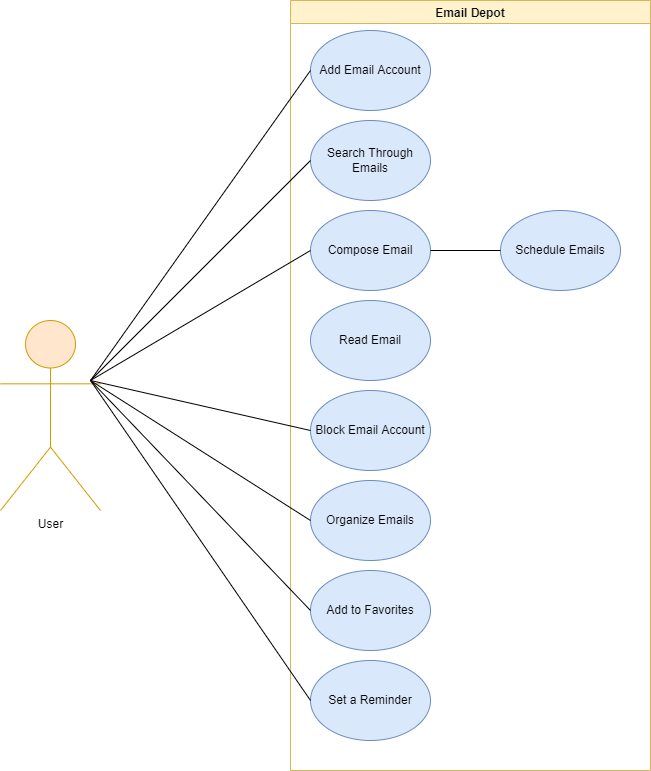

The diagram above was exported from draw.io. Its source (the exported page's mxGraphModel, read from the mxfile embedded in the PNG):
<mxGraphModel dx="1038" dy="641" grid="1" gridSize="10" guides="1" tooltips="1" connect="1" arrows="1" fold="1" page="1" pageScale="1" pageWidth="850" pageHeight="1100" math="0" shadow="0">
  <root>
    <mxCell id="0" />
    <mxCell id="1" parent="0" />
    <mxCell id="Ygtp9RxOGM-ft97e_eJQ-1" value="Email Depot" style="swimlane;fillColor=#fff2cc;strokeColor=#d6b656;" parent="1" vertex="1">
      <mxGeometry x="400" y="10" width="360" height="770" as="geometry" />
    </mxCell>
    <mxCell id="Ygtp9RxOGM-ft97e_eJQ-7" value="Compose Email" style="ellipse;whiteSpace=wrap;html=1;fillColor=#dae8fc;strokeColor=#6c8ebf;" parent="Ygtp9RxOGM-ft97e_eJQ-1" vertex="1">
      <mxGeometry x="20" y="210" width="120" height="80" as="geometry" />
    </mxCell>
    <mxCell id="Ygtp9RxOGM-ft97e_eJQ-8" value="Search Through Emails" style="ellipse;whiteSpace=wrap;html=1;fillColor=#dae8fc;strokeColor=#6c8ebf;" parent="Ygtp9RxOGM-ft97e_eJQ-1" vertex="1">
      <mxGeometry x="20" y="120" width="120" height="80" as="geometry" />
    </mxCell>
    <mxCell id="Ygtp9RxOGM-ft97e_eJQ-9" value="Add Email Account" style="ellipse;whiteSpace=wrap;html=1;fillColor=#dae8fc;strokeColor=#6c8ebf;" parent="Ygtp9RxOGM-ft97e_eJQ-1" vertex="1">
      <mxGeometry x="20" y="30" width="120" height="80" as="geometry" />
    </mxCell>
    <mxCell id="Ygtp9RxOGM-ft97e_eJQ-10" value="Schedule Emails" style="ellipse;whiteSpace=wrap;html=1;fillColor=#dae8fc;strokeColor=#6c8ebf;" parent="Ygtp9RxOGM-ft97e_eJQ-1" vertex="1">
      <mxGeometry x="210" y="210" width="120" height="80" as="geometry" />
    </mxCell>
    <mxCell id="Ygtp9RxOGM-ft97e_eJQ-11" value="Block Email Account" style="ellipse;whiteSpace=wrap;html=1;fillColor=#dae8fc;strokeColor=#6c8ebf;" parent="Ygtp9RxOGM-ft97e_eJQ-1" vertex="1">
      <mxGeometry x="20" y="390" width="120" height="80" as="geometry" />
    </mxCell>
    <mxCell id="Ygtp9RxOGM-ft97e_eJQ-13" value="Organize Emails" style="ellipse;whiteSpace=wrap;html=1;fillColor=#dae8fc;strokeColor=#6c8ebf;" parent="Ygtp9RxOGM-ft97e_eJQ-1" vertex="1">
      <mxGeometry x="20" y="480" width="120" height="80" as="geometry" />
    </mxCell>
    <mxCell id="Ygtp9RxOGM-ft97e_eJQ-14" value="Add to Favorites" style="ellipse;whiteSpace=wrap;html=1;fillColor=#dae8fc;strokeColor=#6c8ebf;" parent="Ygtp9RxOGM-ft97e_eJQ-1" vertex="1">
      <mxGeometry x="20" y="570" width="120" height="80" as="geometry" />
    </mxCell>
    <mxCell id="Ygtp9RxOGM-ft97e_eJQ-15" value="Set a Reminder" style="ellipse;whiteSpace=wrap;html=1;fillColor=#dae8fc;strokeColor=#6c8ebf;" parent="Ygtp9RxOGM-ft97e_eJQ-1" vertex="1">
      <mxGeometry x="20" y="660" width="120" height="80" as="geometry" />
    </mxCell>
    <mxCell id="HnitDQpkBAmTQRhmcmQL-1" value="Read Email" style="ellipse;whiteSpace=wrap;html=1;fillColor=#dae8fc;strokeColor=#6c8ebf;" parent="Ygtp9RxOGM-ft97e_eJQ-1" vertex="1">
      <mxGeometry x="20" y="300" width="120" height="80" as="geometry" />
    </mxCell>
    <mxCell id="HnitDQpkBAmTQRhmcmQL-3" value="" style="endArrow=none;html=1;rounded=0;entryX=0;entryY=0.5;entryDx=0;entryDy=0;exitX=1;exitY=0.5;exitDx=0;exitDy=0;" parent="Ygtp9RxOGM-ft97e_eJQ-1" source="Ygtp9RxOGM-ft97e_eJQ-7" target="Ygtp9RxOGM-ft97e_eJQ-10" edge="1">
      <mxGeometry width="50" height="50" relative="1" as="geometry">
        <mxPoint y="390" as="sourcePoint" />
        <mxPoint x="50" y="340" as="targetPoint" />
      </mxGeometry>
    </mxCell>
    <mxCell id="Ygtp9RxOGM-ft97e_eJQ-2" value="User" style="shape=umlActor;verticalLabelPosition=bottom;verticalAlign=top;html=1;outlineConnect=0;fillColor=#ffe6cc;strokeColor=#d79b00;" parent="1" vertex="1">
      <mxGeometry x="110" y="330" width="100" height="190" as="geometry" />
    </mxCell>
    <mxCell id="Ygtp9RxOGM-ft97e_eJQ-16" value="" style="endArrow=none;html=1;rounded=0;entryX=0;entryY=0.5;entryDx=0;entryDy=0;" parent="1" target="Ygtp9RxOGM-ft97e_eJQ-9" edge="1">
      <mxGeometry width="50" height="50" relative="1" as="geometry">
        <mxPoint x="200" y="390" as="sourcePoint" />
        <mxPoint x="250" y="340" as="targetPoint" />
      </mxGeometry>
    </mxCell>
    <mxCell id="Ygtp9RxOGM-ft97e_eJQ-17" value="" style="endArrow=none;html=1;rounded=0;entryX=0;entryY=0.5;entryDx=0;entryDy=0;" parent="1" target="Ygtp9RxOGM-ft97e_eJQ-8" edge="1">
      <mxGeometry width="50" height="50" relative="1" as="geometry">
        <mxPoint x="200" y="390" as="sourcePoint" />
        <mxPoint x="250" y="340" as="targetPoint" />
      </mxGeometry>
    </mxCell>
    <mxCell id="Ygtp9RxOGM-ft97e_eJQ-18" value="" style="endArrow=none;html=1;rounded=0;entryX=0;entryY=0.5;entryDx=0;entryDy=0;" parent="1" target="Ygtp9RxOGM-ft97e_eJQ-7" edge="1">
      <mxGeometry width="50" height="50" relative="1" as="geometry">
        <mxPoint x="200" y="390" as="sourcePoint" />
        <mxPoint x="250" y="340" as="targetPoint" />
      </mxGeometry>
    </mxCell>
    <mxCell id="Ygtp9RxOGM-ft97e_eJQ-20" value="" style="endArrow=none;html=1;rounded=0;entryX=0;entryY=0.5;entryDx=0;entryDy=0;" parent="1" target="Ygtp9RxOGM-ft97e_eJQ-11" edge="1">
      <mxGeometry width="50" height="50" relative="1" as="geometry">
        <mxPoint x="200" y="390" as="sourcePoint" />
        <mxPoint x="250" y="340" as="targetPoint" />
      </mxGeometry>
    </mxCell>
    <mxCell id="Ygtp9RxOGM-ft97e_eJQ-21" value="" style="endArrow=none;html=1;rounded=0;entryX=0;entryY=0.5;entryDx=0;entryDy=0;" parent="1" target="Ygtp9RxOGM-ft97e_eJQ-13" edge="1">
      <mxGeometry width="50" height="50" relative="1" as="geometry">
        <mxPoint x="200" y="390" as="sourcePoint" />
        <mxPoint x="250" y="340" as="targetPoint" />
      </mxGeometry>
    </mxCell>
    <mxCell id="Ygtp9RxOGM-ft97e_eJQ-22" value="" style="endArrow=none;html=1;rounded=0;entryX=0;entryY=0.5;entryDx=0;entryDy=0;" parent="1" target="Ygtp9RxOGM-ft97e_eJQ-14" edge="1">
      <mxGeometry width="50" height="50" relative="1" as="geometry">
        <mxPoint x="200" y="390" as="sourcePoint" />
        <mxPoint x="250" y="340" as="targetPoint" />
      </mxGeometry>
    </mxCell>
    <mxCell id="Ygtp9RxOGM-ft97e_eJQ-23" value="" style="endArrow=none;html=1;rounded=0;entryX=0;entryY=0.5;entryDx=0;entryDy=0;" parent="1" target="Ygtp9RxOGM-ft97e_eJQ-15" edge="1">
      <mxGeometry width="50" height="50" relative="1" as="geometry">
        <mxPoint x="200" y="390" as="sourcePoint" />
        <mxPoint x="250" y="340" as="targetPoint" />
      </mxGeometry>
    </mxCell>
  </root>
</mxGraphModel>